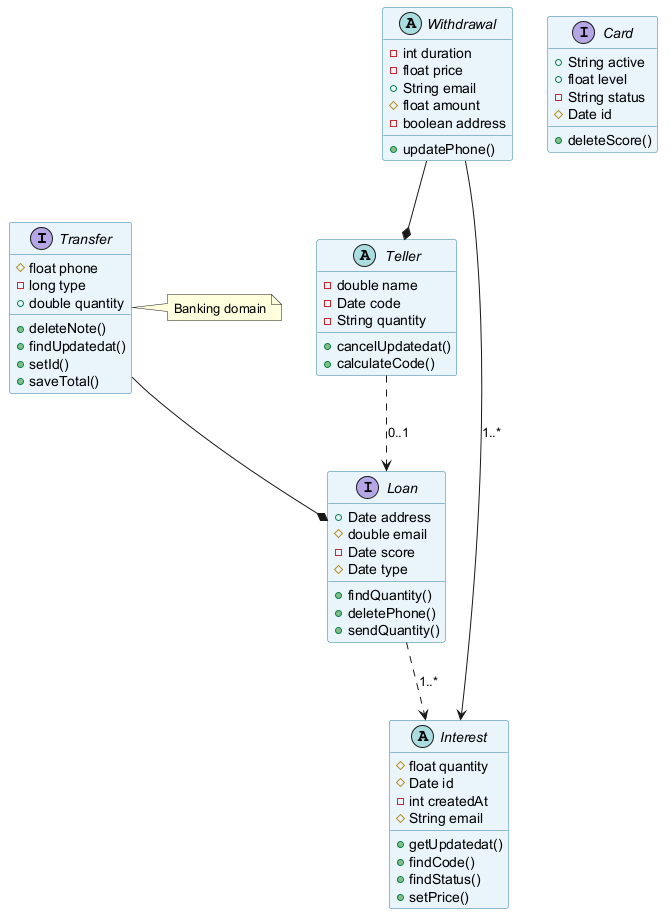

The diagram above was rendered by PlantUML. Its source (embedded in the PNG):
@startuml
skinparam backgroundColor #FFFFFF
skinparam classBackgroundColor #E8F4FA
skinparam classBorderColor #2C7DA0
interface Transfer {
  #float phone
  -long type
  +double quantity
  +deleteNote()
  +findUpdatedat()
  +setId()
  +saveTotal()
}
interface Card {
  +String active
  +float level
  -String status
  #Date id
  +deleteScore()
}
abstract class Teller {
  -double name
  -Date code
  -String quantity
  +cancelUpdatedat()
  +calculateCode()
}
interface Loan {
  +Date address
  #double email
  -Date score
  #Date type
  +findQuantity()
  +deletePhone()
  +sendQuantity()
}
abstract class Interest {
  #float quantity
  #Date id
  -int createdAt
  #String email
  +getUpdatedat()
  +findCode()
  +findStatus()
  +setPrice()
}
abstract class Withdrawal {
  -int duration
  -float price
  +String email
  #float amount
  -boolean address
  +updatePhone()
}
Loan ..> Interest : "1..*"
Transfer --* Loan
Teller ..> Loan : "0..1"
Withdrawal --* Teller
Withdrawal --> Interest : "1..*"
note right of Transfer : Banking domain
@enduml